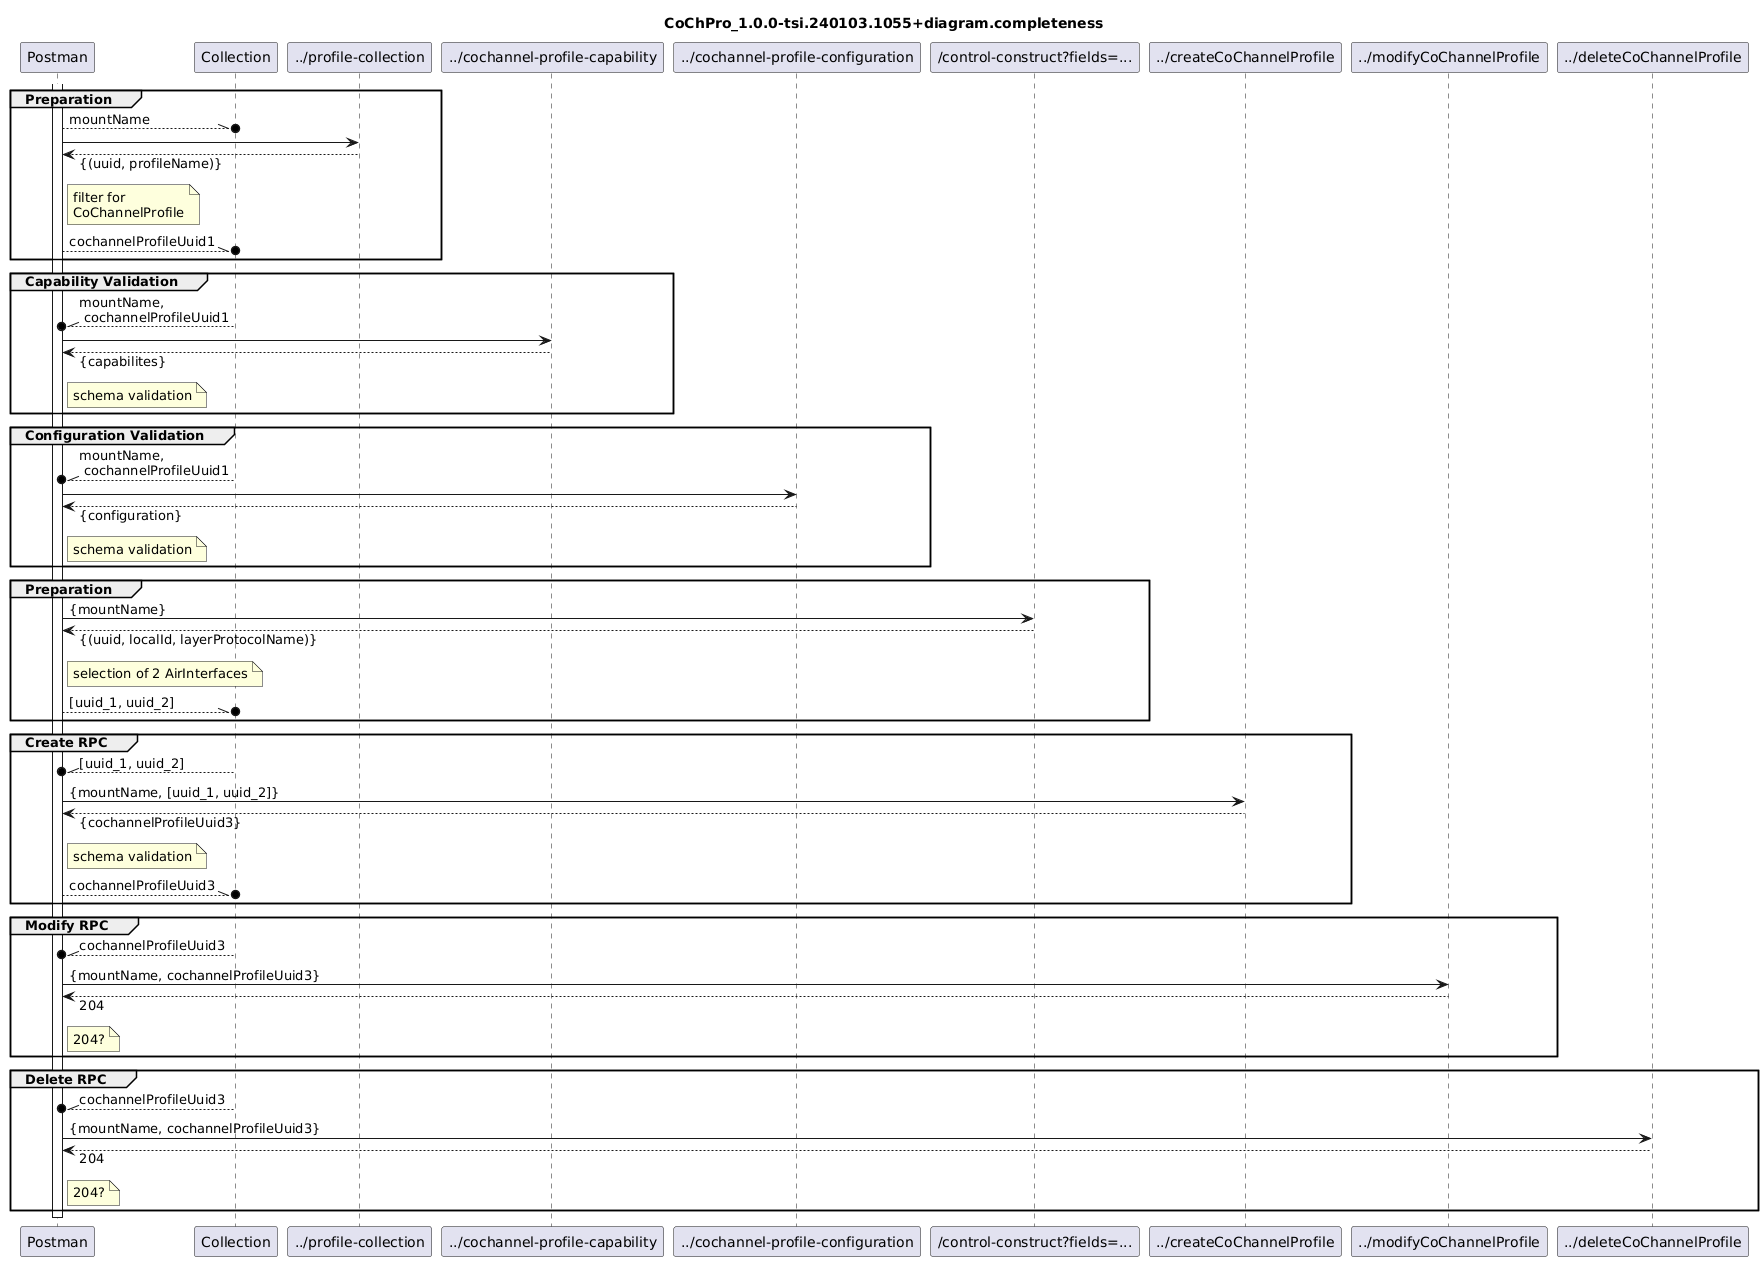

The diagram above was rendered by PlantUML. Its source (embedded in the PNG):
@startuml
skinparam responseMessageBelowArrow true

title
CoChPro_1.0.0-tsi.240103.1055+diagram.completeness
end title

participant "Postman" as Postman
participant "Collection" as Collection
participant "../profile-collection" as ProfileCollection
participant "../cochannel-profile-capability" as Capability
participant "../cochannel-profile-configuration" as Configuration
participant "/control-construct?fields=..." as ListOfLTPUuidAndLidPairsAndNames
participant "../createCoChannelProfile" as CreateRpc
participant "../modifyCoChannelProfile" as ModifyRpc
participant "../deleteCoChannelProfile" as DeleteRpc

activate Postman

group Preparation
  Postman --\\o Collection : mountName
  Postman -> ProfileCollection
  Postman <-- ProfileCollection : {(uuid, profileName)}
  note right Postman
    filter for
    CoChannelProfile
  end note
  Postman --\\o Collection : cochannelProfileUuid1
end

group Capability Validation
  Collection --\\o Postman : mountName,\n cochannelProfileUuid1
  Postman -> Capability
  Postman <-- Capability : {capabilites}
  note right Postman
    schema validation
  end note
end

group Configuration Validation
  Collection --\\o Postman : mountName,\n cochannelProfileUuid1
  Postman -> Configuration
  Postman <-- Configuration : {configuration}
  note right Postman
    schema validation
  end note
end

group Preparation
  Postman -> ListOfLTPUuidAndLidPairsAndNames : {mountName}
  Postman <-- ListOfLTPUuidAndLidPairsAndNames : {(uuid, localId, layerProtocolName)}
  note right Postman
    selection of 2 AirInterfaces
  end note
  Postman --\\o Collection : [uuid_1, uuid_2]
end

group Create RPC
  Collection --\\o Postman : [uuid_1, uuid_2]
  Postman -> CreateRpc : {mountName, [uuid_1, uuid_2]}
  Postman <-- CreateRpc : {cochannelProfileUuid3}
  note right Postman
    schema validation
  end note
  Postman --\\o Collection : cochannelProfileUuid3
end

group Modify RPC
  Collection --\\o Postman : cochannelProfileUuid3
  Postman -> ModifyRpc : {mountName, cochannelProfileUuid3}
  Postman <-- ModifyRpc : 204
  note right Postman
    204?
  end note
end

group Delete RPC
  Collection --\\o Postman : cochannelProfileUuid3
  Postman -> DeleteRpc : {mountName, cochannelProfileUuid3}
  Postman <-- DeleteRpc : 204
  note right Postman
    204?
  end note
end

deactivate Postman
@enduml